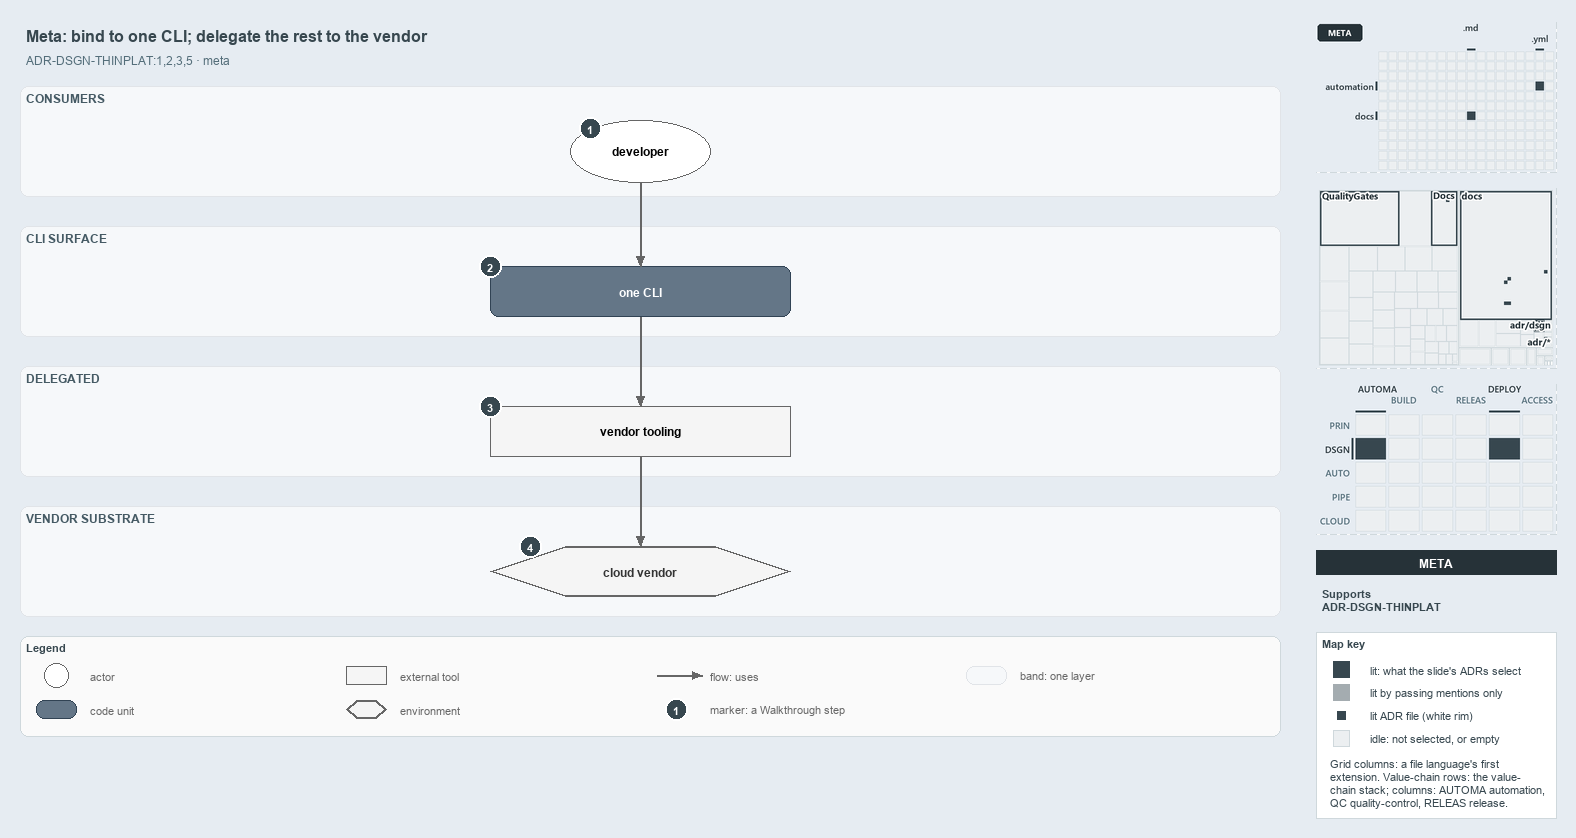

The diagram above was exported from draw.io. Its source (the exported page's mxGraphModel, read from the mxfile embedded in the PNG):
<mxGraphModel dx="1024" dy="768" grid="0" gridSize="10" guides="1" tooltips="1" connect="1" arrows="1" fold="1" page="1" pageScale="1" pageWidth="1572" pageHeight="750" background="#E6ECF2" math="0" shadow="0">
  <root>
    <mxCell id="0" />
    <mxCell id="1" parent="0" />
    <mxCell id="title" value="Meta: bind to one CLI; delegate the rest to the vendor" style="text;html=1;align=left;verticalAlign=middle;fontSize=16;fontStyle=1;fontColor=#37474F;" vertex="1" parent="1">
      <mxGeometry x="20" y="14" width="1260" height="30" as="geometry" />
    </mxCell>
    <mxCell id="subtitle" value="ADR-DSGN-THINPLAT:1,2,3,5 &amp;#183; meta" style="text;html=1;align=left;verticalAlign=middle;fontSize=12;fontColor=#546E7A;" vertex="1" parent="1">
      <mxGeometry x="20" y="44" width="1240" height="20" as="geometry" />
    </mxCell>
    <mxCell id="band-consumers" value="CONSUMERS" style="rounded=1;html=1;arcSize=3;fillColor=#F6F8FA;strokeColor=#E1E4E8;verticalAlign=top;align=left;spacingLeft=8;fontStyle=1;fontSize=12;fontColor=#455A64;" vertex="1" parent="1">
      <mxGeometry x="20" y="80" width="1260" height="110" as="geometry" />
    </mxCell>
    <mxCell id="band-cli" value="CLI SURFACE" style="rounded=1;html=1;arcSize=3;fillColor=#F6F8FA;strokeColor=#E1E4E8;verticalAlign=top;align=left;spacingLeft=8;fontStyle=1;fontSize=12;fontColor=#455A64;" vertex="1" parent="1">
      <mxGeometry x="20" y="220" width="1260" height="110" as="geometry" />
    </mxCell>
    <mxCell id="band-delegated" value="DELEGATED" style="rounded=1;html=1;arcSize=3;fillColor=#F6F8FA;strokeColor=#E1E4E8;verticalAlign=top;align=left;spacingLeft=8;fontStyle=1;fontSize=12;fontColor=#455A64;" vertex="1" parent="1">
      <mxGeometry x="20" y="360" width="1260" height="110" as="geometry" />
    </mxCell>
    <mxCell id="band-vendor" value="VENDOR SUBSTRATE" style="rounded=1;html=1;arcSize=3;fillColor=#F6F8FA;strokeColor=#E1E4E8;verticalAlign=top;align=left;spacingLeft=8;fontStyle=1;fontSize=12;fontColor=#455A64;" vertex="1" parent="1">
      <mxGeometry x="20" y="500" width="1260" height="110" as="geometry" />
    </mxCell>
    <mxCell id="a-developer" value="&lt;b&gt;developer&lt;/b&gt;" style="ellipse;whiteSpace=wrap;html=1;fillColor=#FFFFFF;strokeColor=#666666;fontSize=12;" vertex="1" parent="1">
      <mxGeometry x="570" y="114" width="140" height="62" as="geometry" />
    </mxCell>
    <mxCell id="m-cli" value="&lt;b&gt;one CLI&lt;/b&gt;" style="rounded=1;whiteSpace=wrap;html=1;arcSize=20;fillColor=#647687;strokeColor=#314354;fontColor=#FFFFFF;fontSize=12;" vertex="1" parent="1">
      <mxGeometry x="490" y="260" width="300" height="50" as="geometry" />
    </mxCell>
    <mxCell id="x-vendor-tooling" value="&lt;b&gt;vendor tooling&lt;/b&gt;" style="rounded=0;whiteSpace=wrap;html=1;fillColor=#f5f5f5;strokeColor=#666666;fontSize=12;" vertex="1" parent="1">
      <mxGeometry x="490" y="400" width="300" height="50" as="geometry" />
    </mxCell>
    <mxCell id="e-cloud" value="&lt;b&gt;cloud vendor&lt;/b&gt;" style="shape=hexagon;perimeter=hexagonPerimeter2;whiteSpace=wrap;html=1;fillColor=#f5f5f5;strokeColor=#666666;strokeWidth=2;fontColor=#333333;fontSize=12;" vertex="1" parent="1">
      <mxGeometry x="490" y="540" width="300" height="50" as="geometry" />
    </mxCell>
    <mxCell id="p-edge-developer-cli-a" value="" style="text;html=1;strokeColor=none;fillColor=none;" vertex="1" parent="1">
      <mxGeometry x="640" y="176" width="1" height="1" as="geometry" />
    </mxCell>
    <mxCell id="p-edge-developer-cli-b" value="" style="text;html=1;strokeColor=none;fillColor=none;" vertex="1" parent="1">
      <mxGeometry x="640" y="260" width="1" height="1" as="geometry" />
    </mxCell>
    <mxCell id="edge-developer-cli" value="" style="edgeStyle=orthogonalEdgeStyle;rounded=1;html=1;fontSize=10;endArrow=block;strokeColor=#666666;" edge="1" parent="1" source="p-edge-developer-cli-a" target="p-edge-developer-cli-b">
      <mxGeometry relative="1" as="geometry" />
    </mxCell>
    <mxCell id="p-edge-cli-tooling-a" value="" style="text;html=1;strokeColor=none;fillColor=none;" vertex="1" parent="1">
      <mxGeometry x="640" y="310" width="1" height="1" as="geometry" />
    </mxCell>
    <mxCell id="p-edge-cli-tooling-b" value="" style="text;html=1;strokeColor=none;fillColor=none;" vertex="1" parent="1">
      <mxGeometry x="640" y="400" width="1" height="1" as="geometry" />
    </mxCell>
    <mxCell id="edge-cli-tooling" value="" style="edgeStyle=orthogonalEdgeStyle;rounded=1;html=1;fontSize=10;endArrow=block;strokeColor=#666666;" edge="1" parent="1" source="p-edge-cli-tooling-a" target="p-edge-cli-tooling-b">
      <mxGeometry relative="1" as="geometry" />
    </mxCell>
    <mxCell id="p-edge-tooling-cloud-a" value="" style="text;html=1;strokeColor=none;fillColor=none;" vertex="1" parent="1">
      <mxGeometry x="640" y="450" width="1" height="1" as="geometry" />
    </mxCell>
    <mxCell id="p-edge-tooling-cloud-b" value="" style="text;html=1;strokeColor=none;fillColor=none;" vertex="1" parent="1">
      <mxGeometry x="640" y="540" width="1" height="1" as="geometry" />
    </mxCell>
    <mxCell id="edge-tooling-cloud" value="" style="edgeStyle=orthogonalEdgeStyle;rounded=1;html=1;fontSize=10;endArrow=block;strokeColor=#666666;" edge="1" parent="1" source="p-edge-tooling-cloud-a" target="p-edge-tooling-cloud-b">
      <mxGeometry relative="1" as="geometry" />
    </mxCell>
    <mxCell id="mark-1" value="1" style="ellipse;html=1;fillColor=#37474F;strokeColor=#FFFFFF;strokeWidth=2;fontColor=#FFFFFF;fontStyle=1;fontSize=11;" vertex="1" parent="1">
      <mxGeometry x="579" y="111" width="22" height="22" as="geometry" />
    </mxCell>
    <mxCell id="mark-2" value="2" style="ellipse;html=1;fillColor=#37474F;strokeColor=#FFFFFF;strokeWidth=2;fontColor=#FFFFFF;fontStyle=1;fontSize=11;" vertex="1" parent="1">
      <mxGeometry x="479" y="249" width="22" height="22" as="geometry" />
    </mxCell>
    <mxCell id="mark-3" value="3" style="ellipse;html=1;fillColor=#37474F;strokeColor=#FFFFFF;strokeWidth=2;fontColor=#FFFFFF;fontStyle=1;fontSize=11;" vertex="1" parent="1">
      <mxGeometry x="479" y="389" width="22" height="22" as="geometry" />
    </mxCell>
    <mxCell id="mark-4" value="4" style="ellipse;html=1;fillColor=#37474F;strokeColor=#FFFFFF;strokeWidth=2;fontColor=#FFFFFF;fontStyle=1;fontSize=11;" vertex="1" parent="1">
      <mxGeometry x="519" y="529" width="22" height="22" as="geometry" />
    </mxCell>
    <mxCell id="legend" value="&lt;b&gt;Legend&lt;/b&gt;" style="rounded=1;whiteSpace=wrap;html=1;arcSize=6;fillColor=#FAFAFA;strokeColor=#CFD8DC;align=left;verticalAlign=top;spacing=8;fontSize=11;fontColor=#37474F;" vertex="1" parent="1">
      <mxGeometry x="20" y="630" width="1260" height="100" as="geometry" />
    </mxCell>
    <mxCell id="legend-0" value="" style="ellipse;whiteSpace=wrap;html=1;fillColor=#FFFFFF;strokeColor=#666666;fontSize=12;" vertex="1" parent="1">
      <mxGeometry x="44" y="657" width="24" height="24" as="geometry" />
    </mxCell>
    <mxCell id="legend-0-text" value="actor" style="text;html=1;align=left;verticalAlign=middle;fontSize=11;fontColor=#666666;" vertex="1" parent="1">
      <mxGeometry x="84" y="659" width="250" height="20" as="geometry" />
    </mxCell>
    <mxCell id="legend-1" value="" style="rounded=1;whiteSpace=wrap;html=1;arcSize=20;fillColor=#647687;strokeColor=#314354;fontColor=#FFFFFF;fontSize=12;" vertex="1" parent="1">
      <mxGeometry x="36" y="694" width="40" height="18" as="geometry" />
    </mxCell>
    <mxCell id="legend-1-text" value="code unit" style="text;html=1;align=left;verticalAlign=middle;fontSize=11;fontColor=#666666;" vertex="1" parent="1">
      <mxGeometry x="84" y="693" width="250" height="20" as="geometry" />
    </mxCell>
    <mxCell id="legend-2" value="" style="rounded=0;whiteSpace=wrap;html=1;fillColor=#f5f5f5;strokeColor=#666666;fontSize=12;" vertex="1" parent="1">
      <mxGeometry x="346" y="660" width="40" height="18" as="geometry" />
    </mxCell>
    <mxCell id="legend-2-text" value="external tool" style="text;html=1;align=left;verticalAlign=middle;fontSize=11;fontColor=#666666;" vertex="1" parent="1">
      <mxGeometry x="394" y="659" width="250" height="20" as="geometry" />
    </mxCell>
    <mxCell id="legend-3" value="" style="shape=hexagon;perimeter=hexagonPerimeter2;whiteSpace=wrap;html=1;fillColor=#f5f5f5;strokeColor=#666666;strokeWidth=2;fontColor=#333333;fontSize=12;" vertex="1" parent="1">
      <mxGeometry x="346" y="694" width="40" height="18" as="geometry" />
    </mxCell>
    <mxCell id="legend-3-text" value="environment" style="text;html=1;align=left;verticalAlign=middle;fontSize=11;fontColor=#666666;" vertex="1" parent="1">
      <mxGeometry x="394" y="693" width="250" height="20" as="geometry" />
    </mxCell>
    <mxCell id="legend-4-a" value="" style="text;html=1;strokeColor=none;fillColor=none;" vertex="1" parent="1">
      <mxGeometry x="656" y="669" width="1" height="1" as="geometry" />
    </mxCell>
    <mxCell id="legend-4-b" value="" style="text;html=1;strokeColor=none;fillColor=none;" vertex="1" parent="1">
      <mxGeometry x="702" y="669" width="1" height="1" as="geometry" />
    </mxCell>
    <mxCell id="legend-4" value="" style="edgeStyle=orthogonalEdgeStyle;rounded=1;html=1;fontSize=10;endArrow=block;strokeColor=#666666;" edge="1" parent="1" source="legend-4-a" target="legend-4-b">
      <mxGeometry relative="1" as="geometry" />
    </mxCell>
    <mxCell id="legend-4-text" value="flow: uses" style="text;html=1;align=left;verticalAlign=middle;fontSize=11;fontColor=#666666;" vertex="1" parent="1">
      <mxGeometry x="704" y="659" width="250" height="20" as="geometry" />
    </mxCell>
    <mxCell id="legend-5" value="1" style="ellipse;html=1;fillColor=#37474F;strokeColor=#FFFFFF;strokeWidth=2;fontColor=#FFFFFF;fontStyle=1;fontSize=11;" vertex="1" parent="1">
      <mxGeometry x="665" y="692" width="22" height="22" as="geometry" />
    </mxCell>
    <mxCell id="legend-5-text" value="marker: a Walkthrough step" style="text;html=1;align=left;verticalAlign=middle;fontSize=11;fontColor=#666666;" vertex="1" parent="1">
      <mxGeometry x="704" y="693" width="250" height="20" as="geometry" />
    </mxCell>
    <mxCell id="legend-6" value="" style="rounded=1;html=1;arcSize=3;fillColor=#F6F8FA;strokeColor=#E1E4E8;" vertex="1" parent="1">
      <mxGeometry x="966" y="660" width="40" height="18" as="geometry" />
    </mxCell>
    <mxCell id="legend-6-text" value="band: one layer" style="text;html=1;align=left;verticalAlign=middle;fontSize=11;fontColor=#666666;" vertex="1" parent="1">
      <mxGeometry x="1014" y="659" width="250" height="20" as="geometry" />
    </mxCell>
    <mxCell id="minimap-grid" value="" style="shape=image;html=1;imageAspect=0;aspect=fixed;verticalLabelPosition=bottom;strokeColor=#CFD8DC;dashed=1;fillColor=#FAFAFA;image=data:image/png,(base64 omitted: 7080 chars);" vertex="1" parent="1">
      <mxGeometry x="1316" y="16" width="240" height="150" as="geometry" />
    </mxCell>
    <mxCell id="minimap-tree" value="" style="shape=image;html=1;imageAspect=0;aspect=fixed;verticalLabelPosition=bottom;strokeColor=#CFD8DC;dashed=1;fillColor=#FAFAFA;image=data:image/png,(base64 omitted: 15308 chars);" vertex="1" parent="1">
      <mxGeometry x="1316" y="182" width="240" height="180" as="geometry" />
    </mxCell>
    <mxCell id="minimap-chain" value="" style="shape=image;html=1;imageAspect=0;aspect=fixed;verticalLabelPosition=bottom;strokeColor=#CFD8DC;dashed=1;fillColor=#FAFAFA;image=data:image/png,(base64 omitted: 14080 chars);" vertex="1" parent="1">
      <mxGeometry x="1316" y="378" width="240" height="150" as="geometry" />
    </mxCell>
    <mxCell id="lens-badge" value="META" style="rounded=0;whiteSpace=wrap;html=1;align=center;verticalAlign=middle;fontSize=12;fontStyle=1;fontColor=#FFFFFF;fillColor=#263238;strokeColor=none;" vertex="1" parent="1">
      <mxGeometry x="1316" y="544" width="240" height="24" as="geometry" />
    </mxCell>
    <mxCell id="supports" value="&lt;b&gt;Supports&lt;/b&gt;&lt;br&gt;ADR-DSGN-THINPLAT" style="text;html=1;whiteSpace=wrap;align=left;verticalAlign=top;fontSize=11;fontColor=#37474F;" vertex="1" parent="1">
      <mxGeometry x="1316" y="576" width="240" height="38" as="geometry" />
    </mxCell>
    <mxCell id="mapkey" value="&lt;b&gt;Map key&lt;/b&gt;" style="rounded=0;whiteSpace=wrap;html=1;align=left;verticalAlign=top;fontSize=11;fontColor=#37474F;fillColor=#FFFFFF;strokeColor=#CFD8DC;spacingLeft=8;spacingTop=2;" vertex="1" parent="1">
      <mxGeometry x="1316" y="626" width="240" height="186" as="geometry" />
    </mxCell>
    <mxCell id="mapkey-lit" value="" style="rounded=0;html=1;fillColor=#37474F;strokeColor=#37474F;" vertex="1" parent="1">
      <mxGeometry x="1333.0" y="655.0" width="16" height="16" as="geometry" />
    </mxCell>
    <mxCell id="mapkey-lit-text" value="lit: what the slide's ADRs select" style="text;html=1;align=left;verticalAlign=middle;fontSize=11;fontColor=#37474F;" vertex="1" parent="1">
      <mxGeometry x="1364" y="653" width="184" height="20" as="geometry" />
    </mxCell>
    <mxCell id="mapkey-touched" value="" style="rounded=0;html=1;fillColor=#A4ACB0;strokeColor=#A4ACB0;" vertex="1" parent="1">
      <mxGeometry x="1333.0" y="678.0" width="16" height="16" as="geometry" />
    </mxCell>
    <mxCell id="mapkey-touched-text" value="lit by passing mentions only" style="text;html=1;align=left;verticalAlign=middle;fontSize=11;fontColor=#37474F;" vertex="1" parent="1">
      <mxGeometry x="1364" y="676" width="184" height="20" as="geometry" />
    </mxCell>
    <mxCell id="mapkey-adr" value="" style="rounded=0;html=1;fillColor=#37474F;strokeColor=#FFFFFF;strokeWidth=2;" vertex="1" parent="1">
      <mxGeometry x="1335.0" y="703.0" width="12" height="12" as="geometry" />
    </mxCell>
    <mxCell id="mapkey-adr-text" value="lit ADR file (white rim)" style="text;html=1;align=left;verticalAlign=middle;fontSize=11;fontColor=#37474F;" vertex="1" parent="1">
      <mxGeometry x="1364" y="699" width="184" height="20" as="geometry" />
    </mxCell>
    <mxCell id="mapkey-idle" value="" style="rounded=0;html=1;fillColor=#ECEFF1;strokeColor=#CFD8DC;" vertex="1" parent="1">
      <mxGeometry x="1333.0" y="724.0" width="16" height="16" as="geometry" />
    </mxCell>
    <mxCell id="mapkey-idle-text" value="idle: not selected, or empty" style="text;html=1;align=left;verticalAlign=middle;fontSize=11;fontColor=#37474F;" vertex="1" parent="1">
      <mxGeometry x="1364" y="722" width="184" height="20" as="geometry" />
    </mxCell>
    <mxCell id="mapkey-codes" value="Grid columns: a file language's first&lt;br&gt;extension. Value-chain rows: the value-&lt;br&gt;chain stack; columns: AUTOMA automation,&lt;br&gt;QC quality-control, RELEAS release." style="text;html=1;align=left;verticalAlign=top;whiteSpace=wrap;fontSize=11;fontColor=#37474F;" vertex="1" parent="1">
      <mxGeometry x="1324" y="746" width="224" height="60" as="geometry" />
    </mxCell>
  </root>
</mxGraphModel>